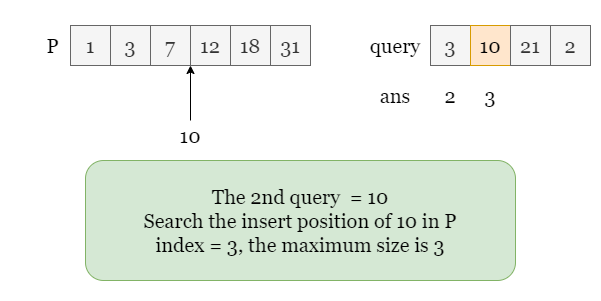

The diagram above was exported from draw.io. Its source (the exported page's mxGraphModel, read from the mxfile embedded in the PNG):
<mxGraphModel dx="898" dy="458" grid="1" gridSize="10" guides="1" tooltips="1" connect="1" arrows="1" fold="1" page="1" pageScale="1" pageWidth="600" pageHeight="300" math="0" shadow="0">
  <root>
    <mxCell id="oOnWmqxXXOGAeqRuWBUy-0" />
    <mxCell id="oOnWmqxXXOGAeqRuWBUy-1" parent="oOnWmqxXXOGAeqRuWBUy-0" />
    <mxCell id="ktrruomg4CRVGUAld50e-0" value="" style="rounded=0;whiteSpace=wrap;html=1;fontFamily=Georgia;fontSize=20;strokeColor=none;" vertex="1" parent="oOnWmqxXXOGAeqRuWBUy-1">
      <mxGeometry width="600" height="300" as="geometry" />
    </mxCell>
    <mxCell id="oOnWmqxXXOGAeqRuWBUy-2" value="3" style="rounded=0;whiteSpace=wrap;html=1;fontFamily=Georgia;fontSize=20;fillColor=#f5f5f5;strokeColor=#666666;fontColor=#333333;" vertex="1" parent="oOnWmqxXXOGAeqRuWBUy-1">
      <mxGeometry x="430" y="25" width="40" height="40" as="geometry" />
    </mxCell>
    <mxCell id="oOnWmqxXXOGAeqRuWBUy-3" value="10" style="rounded=0;whiteSpace=wrap;html=1;fontFamily=Georgia;fontSize=20;fillColor=#ffe6cc;strokeColor=#d79b00;" vertex="1" parent="oOnWmqxXXOGAeqRuWBUy-1">
      <mxGeometry x="470" y="25" width="40" height="40" as="geometry" />
    </mxCell>
    <mxCell id="oOnWmqxXXOGAeqRuWBUy-4" value="21" style="rounded=0;whiteSpace=wrap;html=1;fontFamily=Georgia;fontSize=20;fillColor=#f5f5f5;strokeColor=#666666;fontColor=#333333;" vertex="1" parent="oOnWmqxXXOGAeqRuWBUy-1">
      <mxGeometry x="510" y="25" width="40" height="40" as="geometry" />
    </mxCell>
    <mxCell id="oOnWmqxXXOGAeqRuWBUy-5" value="2" style="rounded=0;whiteSpace=wrap;html=1;fontFamily=Georgia;fontSize=20;fillColor=#f5f5f5;strokeColor=#666666;fontColor=#333333;" vertex="1" parent="oOnWmqxXXOGAeqRuWBUy-1">
      <mxGeometry x="550" y="25" width="40" height="40" as="geometry" />
    </mxCell>
    <mxCell id="oOnWmqxXXOGAeqRuWBUy-6" value="query" style="text;html=1;strokeColor=none;fillColor=none;align=center;verticalAlign=middle;whiteSpace=wrap;rounded=0;fontFamily=Georgia;fontSize=20;" vertex="1" parent="oOnWmqxXXOGAeqRuWBUy-1">
      <mxGeometry x="370" y="30" width="50" height="30" as="geometry" />
    </mxCell>
    <mxCell id="oOnWmqxXXOGAeqRuWBUy-7" value="1" style="rounded=0;whiteSpace=wrap;html=1;fontFamily=Georgia;fontSize=20;fillColor=#f5f5f5;fontColor=#333333;strokeColor=#666666;" vertex="1" parent="oOnWmqxXXOGAeqRuWBUy-1">
      <mxGeometry x="70" y="25" width="40" height="40" as="geometry" />
    </mxCell>
    <mxCell id="oOnWmqxXXOGAeqRuWBUy-8" value="3" style="rounded=0;whiteSpace=wrap;html=1;fontFamily=Georgia;fontSize=20;fillColor=#f5f5f5;fontColor=#333333;strokeColor=#666666;" vertex="1" parent="oOnWmqxXXOGAeqRuWBUy-1">
      <mxGeometry x="110" y="25" width="40" height="40" as="geometry" />
    </mxCell>
    <mxCell id="oOnWmqxXXOGAeqRuWBUy-9" value="7" style="rounded=0;whiteSpace=wrap;html=1;fontFamily=Georgia;fontSize=20;fillColor=#f5f5f5;fontColor=#333333;strokeColor=#666666;" vertex="1" parent="oOnWmqxXXOGAeqRuWBUy-1">
      <mxGeometry x="150" y="25" width="40" height="40" as="geometry" />
    </mxCell>
    <mxCell id="oOnWmqxXXOGAeqRuWBUy-10" value="12" style="rounded=0;whiteSpace=wrap;html=1;fontFamily=Georgia;fontSize=20;fillColor=#f5f5f5;fontColor=#333333;strokeColor=#666666;" vertex="1" parent="oOnWmqxXXOGAeqRuWBUy-1">
      <mxGeometry x="190" y="25" width="40" height="40" as="geometry" />
    </mxCell>
    <mxCell id="oOnWmqxXXOGAeqRuWBUy-11" value="18" style="rounded=0;whiteSpace=wrap;html=1;fontFamily=Georgia;fontSize=20;fillColor=#f5f5f5;fontColor=#333333;strokeColor=#666666;" vertex="1" parent="oOnWmqxXXOGAeqRuWBUy-1">
      <mxGeometry x="230" y="25" width="40" height="40" as="geometry" />
    </mxCell>
    <mxCell id="oOnWmqxXXOGAeqRuWBUy-12" value="31" style="rounded=0;whiteSpace=wrap;html=1;fontFamily=Georgia;fontSize=20;fillColor=#f5f5f5;fontColor=#333333;strokeColor=#666666;" vertex="1" parent="oOnWmqxXXOGAeqRuWBUy-1">
      <mxGeometry x="270" y="25" width="40" height="40" as="geometry" />
    </mxCell>
    <mxCell id="oOnWmqxXXOGAeqRuWBUy-13" value="P" style="text;html=1;strokeColor=none;fillColor=none;align=center;verticalAlign=middle;whiteSpace=wrap;rounded=0;fontFamily=Georgia;fontSize=20;" vertex="1" parent="oOnWmqxXXOGAeqRuWBUy-1">
      <mxGeometry x="40" y="30" width="25" height="30" as="geometry" />
    </mxCell>
    <mxCell id="oOnWmqxXXOGAeqRuWBUy-14" value="The 2nd query&amp;nbsp; = 10&lt;br&gt;Search the insert position of 10 in P&lt;br&gt;index = 3, the maximum size is 3" style="rounded=1;whiteSpace=wrap;html=1;fontFamily=Georgia;fontSize=20;fillColor=#d5e8d4;strokeColor=#82b366;" vertex="1" parent="oOnWmqxXXOGAeqRuWBUy-1">
      <mxGeometry x="85" y="160" width="430" height="120" as="geometry" />
    </mxCell>
    <mxCell id="oOnWmqxXXOGAeqRuWBUy-15" value="" style="endArrow=classic;html=1;rounded=0;fontFamily=Georgia;fontSize=20;" edge="1" parent="oOnWmqxXXOGAeqRuWBUy-1">
      <mxGeometry width="50" height="50" relative="1" as="geometry">
        <mxPoint x="190" y="120" as="sourcePoint" />
        <mxPoint x="190" y="65" as="targetPoint" />
      </mxGeometry>
    </mxCell>
    <mxCell id="oOnWmqxXXOGAeqRuWBUy-16" value="ans" style="text;html=1;strokeColor=none;fillColor=none;align=center;verticalAlign=middle;whiteSpace=wrap;rounded=0;fontFamily=Georgia;fontSize=20;" vertex="1" parent="oOnWmqxXXOGAeqRuWBUy-1">
      <mxGeometry x="365" y="80" width="60" height="30" as="geometry" />
    </mxCell>
    <mxCell id="oOnWmqxXXOGAeqRuWBUy-17" value="2" style="text;html=1;strokeColor=none;fillColor=none;align=center;verticalAlign=middle;whiteSpace=wrap;rounded=0;fontFamily=Georgia;fontSize=20;" vertex="1" parent="oOnWmqxXXOGAeqRuWBUy-1">
      <mxGeometry x="440" y="80" width="20" height="30" as="geometry" />
    </mxCell>
    <mxCell id="ylAZnfbVlf19_XMhvVdQ-0" value="3" style="text;html=1;strokeColor=none;fillColor=none;align=center;verticalAlign=middle;whiteSpace=wrap;rounded=0;fontFamily=Georgia;fontSize=20;" vertex="1" parent="oOnWmqxXXOGAeqRuWBUy-1">
      <mxGeometry x="475" y="80" width="30" height="30" as="geometry" />
    </mxCell>
    <mxCell id="ylAZnfbVlf19_XMhvVdQ-1" value="10" style="text;html=1;strokeColor=none;fillColor=none;align=center;verticalAlign=middle;whiteSpace=wrap;rounded=0;fontFamily=Georgia;fontSize=20;" vertex="1" parent="oOnWmqxXXOGAeqRuWBUy-1">
      <mxGeometry x="160" y="120" width="60" height="30" as="geometry" />
    </mxCell>
  </root>
</mxGraphModel>